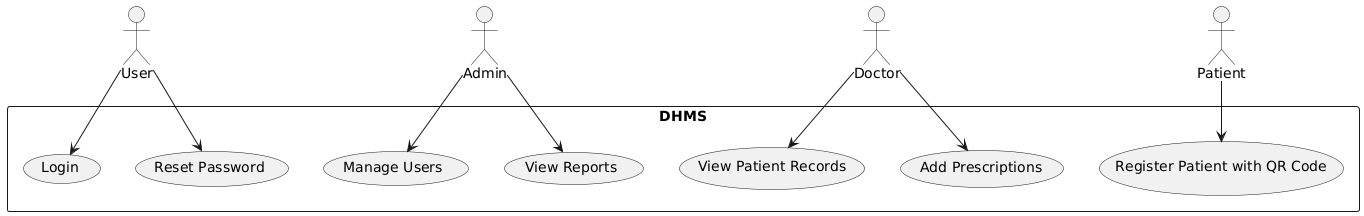

The diagram above was rendered by PlantUML. Its source (embedded in the PNG):
@startuml
actor "User" as user
actor "Admin" as admin
actor "Doctor" as doctor
actor "Patient" as patient

rectangle DHMS {
  usecase "Register Patient with QR Code" as UC1
  usecase "Login" as UC2
  usecase "Reset Password" as UC3
  usecase "Manage Users" as UC4
  usecase "View Reports" as UC5
  usecase "View Patient Records" as UC6
  usecase "Add Prescriptions" as UC7
}

patient --> UC1
user --> UC2
user --> UC3
admin --> UC4
admin --> UC5
doctor --> UC6
doctor --> UC7
@enduml